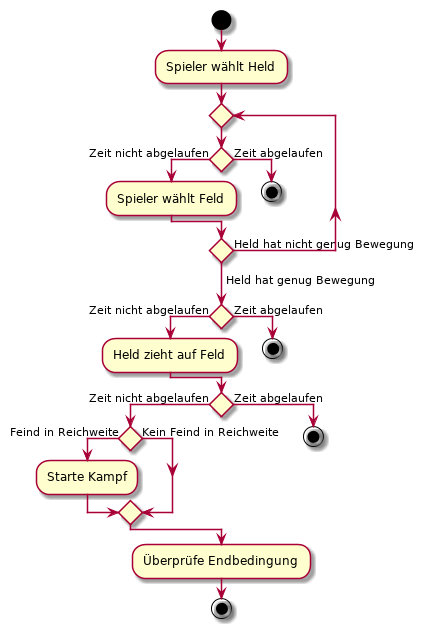

The diagram above was rendered by PlantUML. Its source (embedded in the PNG):
@startuml

start

:Spieler wählt Held;

repeat 

if () then (Zeit nicht abgelaufen)
    :Spieler wählt Feld;
else (Zeit abgelaufen)
    stop
endif

repeat while() is (Held hat nicht genug Bewegung)
-> Held hat genug Bewegung;

if () then (Zeit nicht abgelaufen)
:Held zieht auf Feld;
else (Zeit abgelaufen)
    stop
endif

if () then (Zeit nicht abgelaufen)
    if () then (Feind in Reichweite)
        :Starte Kampf;
    else (Kein Feind in Reichweite)
    endif
else (Zeit abgelaufen)
    stop
endif

:Überprüfe Endbedingung;

stop
@enduml